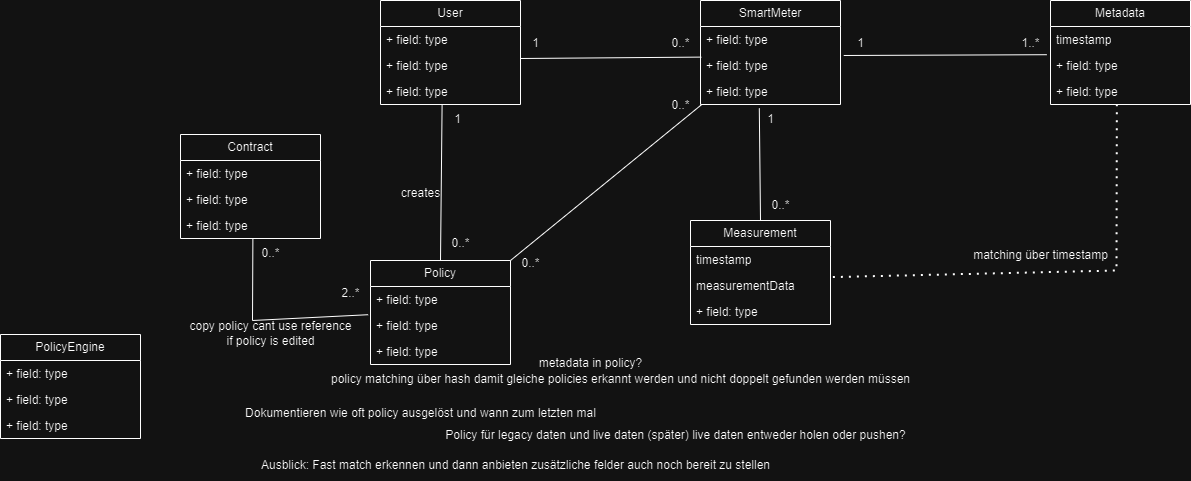

The diagram above was exported from draw.io. Its source (the exported page's mxGraphModel, read from the mxfile embedded in the PNG):
<mxGraphModel dx="1900" dy="557" grid="1" gridSize="10" guides="1" tooltips="1" connect="1" arrows="1" fold="1" page="1" pageScale="1" pageWidth="850" pageHeight="1100" math="0" shadow="0">
  <root>
    <mxCell id="0" />
    <mxCell id="1" parent="0" />
    <mxCell id="CscwtzAYz4N9b7GrSi9K-1" value="User" style="swimlane;fontStyle=0;childLayout=stackLayout;horizontal=1;startSize=26;fillColor=none;horizontalStack=0;resizeParent=1;resizeParentMax=0;resizeLast=0;collapsible=1;marginBottom=0;whiteSpace=wrap;html=1;" parent="1" vertex="1">
      <mxGeometry x="190" y="30" width="140" height="104" as="geometry" />
    </mxCell>
    <mxCell id="CscwtzAYz4N9b7GrSi9K-2" value="+ field: type" style="text;strokeColor=none;fillColor=none;align=left;verticalAlign=top;spacingLeft=4;spacingRight=4;overflow=hidden;rotatable=0;points=[[0,0.5],[1,0.5]];portConstraint=eastwest;whiteSpace=wrap;html=1;" parent="CscwtzAYz4N9b7GrSi9K-1" vertex="1">
      <mxGeometry y="26" width="140" height="26" as="geometry" />
    </mxCell>
    <mxCell id="CscwtzAYz4N9b7GrSi9K-3" value="+ field: type" style="text;strokeColor=none;fillColor=none;align=left;verticalAlign=top;spacingLeft=4;spacingRight=4;overflow=hidden;rotatable=0;points=[[0,0.5],[1,0.5]];portConstraint=eastwest;whiteSpace=wrap;html=1;" parent="CscwtzAYz4N9b7GrSi9K-1" vertex="1">
      <mxGeometry y="52" width="140" height="26" as="geometry" />
    </mxCell>
    <mxCell id="CscwtzAYz4N9b7GrSi9K-4" value="+ field: type" style="text;strokeColor=none;fillColor=none;align=left;verticalAlign=top;spacingLeft=4;spacingRight=4;overflow=hidden;rotatable=0;points=[[0,0.5],[1,0.5]];portConstraint=eastwest;whiteSpace=wrap;html=1;" parent="CscwtzAYz4N9b7GrSi9K-1" vertex="1">
      <mxGeometry y="78" width="140" height="26" as="geometry" />
    </mxCell>
    <mxCell id="qpjyIklMHoq4tBFmoQAH-1" value="SmartMeter" style="swimlane;fontStyle=0;childLayout=stackLayout;horizontal=1;startSize=26;fillColor=none;horizontalStack=0;resizeParent=1;resizeParentMax=0;resizeLast=0;collapsible=1;marginBottom=0;whiteSpace=wrap;html=1;" parent="1" vertex="1">
      <mxGeometry x="510" y="30" width="140" height="104" as="geometry" />
    </mxCell>
    <mxCell id="qpjyIklMHoq4tBFmoQAH-2" value="+ field: type" style="text;strokeColor=none;fillColor=none;align=left;verticalAlign=top;spacingLeft=4;spacingRight=4;overflow=hidden;rotatable=0;points=[[0,0.5],[1,0.5]];portConstraint=eastwest;whiteSpace=wrap;html=1;" parent="qpjyIklMHoq4tBFmoQAH-1" vertex="1">
      <mxGeometry y="26" width="140" height="26" as="geometry" />
    </mxCell>
    <mxCell id="qpjyIklMHoq4tBFmoQAH-3" value="+ field: type" style="text;strokeColor=none;fillColor=none;align=left;verticalAlign=top;spacingLeft=4;spacingRight=4;overflow=hidden;rotatable=0;points=[[0,0.5],[1,0.5]];portConstraint=eastwest;whiteSpace=wrap;html=1;" parent="qpjyIklMHoq4tBFmoQAH-1" vertex="1">
      <mxGeometry y="52" width="140" height="26" as="geometry" />
    </mxCell>
    <mxCell id="qpjyIklMHoq4tBFmoQAH-4" value="+ field: type" style="text;strokeColor=none;fillColor=none;align=left;verticalAlign=top;spacingLeft=4;spacingRight=4;overflow=hidden;rotatable=0;points=[[0,0.5],[1,0.5]];portConstraint=eastwest;whiteSpace=wrap;html=1;" parent="qpjyIklMHoq4tBFmoQAH-1" vertex="1">
      <mxGeometry y="78" width="140" height="26" as="geometry" />
    </mxCell>
    <mxCell id="qpjyIklMHoq4tBFmoQAH-5" value="Metad&lt;span style=&quot;background-color: initial;&quot;&gt;ata&lt;/span&gt;" style="swimlane;fontStyle=0;childLayout=stackLayout;horizontal=1;startSize=26;fillColor=none;horizontalStack=0;resizeParent=1;resizeParentMax=0;resizeLast=0;collapsible=1;marginBottom=0;whiteSpace=wrap;html=1;" parent="1" vertex="1">
      <mxGeometry x="860" y="30" width="140" height="104" as="geometry" />
    </mxCell>
    <mxCell id="qpjyIklMHoq4tBFmoQAH-6" value="timestamp" style="text;strokeColor=none;fillColor=none;align=left;verticalAlign=top;spacingLeft=4;spacingRight=4;overflow=hidden;rotatable=0;points=[[0,0.5],[1,0.5]];portConstraint=eastwest;whiteSpace=wrap;html=1;" parent="qpjyIklMHoq4tBFmoQAH-5" vertex="1">
      <mxGeometry y="26" width="140" height="26" as="geometry" />
    </mxCell>
    <mxCell id="qpjyIklMHoq4tBFmoQAH-7" value="+ field: type" style="text;strokeColor=none;fillColor=none;align=left;verticalAlign=top;spacingLeft=4;spacingRight=4;overflow=hidden;rotatable=0;points=[[0,0.5],[1,0.5]];portConstraint=eastwest;whiteSpace=wrap;html=1;" parent="qpjyIklMHoq4tBFmoQAH-5" vertex="1">
      <mxGeometry y="52" width="140" height="26" as="geometry" />
    </mxCell>
    <mxCell id="qpjyIklMHoq4tBFmoQAH-8" value="+ field: type" style="text;strokeColor=none;fillColor=none;align=left;verticalAlign=top;spacingLeft=4;spacingRight=4;overflow=hidden;rotatable=0;points=[[0,0.5],[1,0.5]];portConstraint=eastwest;whiteSpace=wrap;html=1;" parent="qpjyIklMHoq4tBFmoQAH-5" vertex="1">
      <mxGeometry y="78" width="140" height="26" as="geometry" />
    </mxCell>
    <mxCell id="qpjyIklMHoq4tBFmoQAH-9" value="Measurement" style="swimlane;fontStyle=0;childLayout=stackLayout;horizontal=1;startSize=26;fillColor=none;horizontalStack=0;resizeParent=1;resizeParentMax=0;resizeLast=0;collapsible=1;marginBottom=0;whiteSpace=wrap;html=1;" parent="1" vertex="1">
      <mxGeometry x="500" y="250" width="140" height="104" as="geometry" />
    </mxCell>
    <mxCell id="qpjyIklMHoq4tBFmoQAH-10" value="timestamp" style="text;strokeColor=none;fillColor=none;align=left;verticalAlign=top;spacingLeft=4;spacingRight=4;overflow=hidden;rotatable=0;points=[[0,0.5],[1,0.5]];portConstraint=eastwest;whiteSpace=wrap;html=1;" parent="qpjyIklMHoq4tBFmoQAH-9" vertex="1">
      <mxGeometry y="26" width="140" height="26" as="geometry" />
    </mxCell>
    <mxCell id="qpjyIklMHoq4tBFmoQAH-11" value="measurementData" style="text;strokeColor=none;fillColor=none;align=left;verticalAlign=top;spacingLeft=4;spacingRight=4;overflow=hidden;rotatable=0;points=[[0,0.5],[1,0.5]];portConstraint=eastwest;whiteSpace=wrap;html=1;" parent="qpjyIklMHoq4tBFmoQAH-9" vertex="1">
      <mxGeometry y="52" width="140" height="26" as="geometry" />
    </mxCell>
    <mxCell id="qpjyIklMHoq4tBFmoQAH-12" value="+ field: type" style="text;strokeColor=none;fillColor=none;align=left;verticalAlign=top;spacingLeft=4;spacingRight=4;overflow=hidden;rotatable=0;points=[[0,0.5],[1,0.5]];portConstraint=eastwest;whiteSpace=wrap;html=1;" parent="qpjyIklMHoq4tBFmoQAH-9" vertex="1">
      <mxGeometry y="78" width="140" height="26" as="geometry" />
    </mxCell>
    <mxCell id="qpjyIklMHoq4tBFmoQAH-13" value="" style="endArrow=none;html=1;rounded=0;entryX=0.006;entryY=0.177;entryDx=0;entryDy=0;exitX=1;exitY=0.5;exitDx=0;exitDy=0;entryPerimeter=0;" parent="1" target="qpjyIklMHoq4tBFmoQAH-3" edge="1">
      <mxGeometry width="50" height="50" relative="1" as="geometry">
        <mxPoint x="330" y="88" as="sourcePoint" />
        <mxPoint x="450" y="88" as="targetPoint" />
      </mxGeometry>
    </mxCell>
    <mxCell id="qpjyIklMHoq4tBFmoQAH-14" value="0..*" style="text;html=1;align=center;verticalAlign=middle;resizable=0;points=[];autosize=1;strokeColor=none;fillColor=none;" parent="1" vertex="1">
      <mxGeometry x="470" y="58" width="40" height="30" as="geometry" />
    </mxCell>
    <mxCell id="qpjyIklMHoq4tBFmoQAH-15" value="1" style="text;html=1;align=center;verticalAlign=middle;resizable=0;points=[];autosize=1;strokeColor=none;fillColor=none;" parent="1" vertex="1">
      <mxGeometry x="330" y="58" width="30" height="30" as="geometry" />
    </mxCell>
    <mxCell id="qpjyIklMHoq4tBFmoQAH-16" value="" style="endArrow=none;html=1;rounded=0;exitX=0.5;exitY=0;exitDx=0;exitDy=0;entryX=0.42;entryY=1.146;entryDx=0;entryDy=0;entryPerimeter=0;" parent="1" source="qpjyIklMHoq4tBFmoQAH-9" target="qpjyIklMHoq4tBFmoQAH-4" edge="1">
      <mxGeometry width="50" height="50" relative="1" as="geometry">
        <mxPoint x="555" y="220" as="sourcePoint" />
        <mxPoint x="583" y="139" as="targetPoint" />
      </mxGeometry>
    </mxCell>
    <mxCell id="qpjyIklMHoq4tBFmoQAH-17" value="0..*" style="text;html=1;align=center;verticalAlign=middle;resizable=0;points=[];autosize=1;strokeColor=none;fillColor=none;" parent="1" vertex="1">
      <mxGeometry x="570" y="220" width="40" height="30" as="geometry" />
    </mxCell>
    <mxCell id="qpjyIklMHoq4tBFmoQAH-18" value="1" style="text;html=1;align=center;verticalAlign=middle;resizable=0;points=[];autosize=1;strokeColor=none;fillColor=none;" parent="1" vertex="1">
      <mxGeometry x="565" y="134" width="30" height="30" as="geometry" />
    </mxCell>
    <mxCell id="qpjyIklMHoq4tBFmoQAH-19" value="" style="endArrow=none;html=1;rounded=0;exitX=1.023;exitY=0.115;exitDx=0;exitDy=0;entryX=-0.026;entryY=0.085;entryDx=0;entryDy=0;entryPerimeter=0;exitPerimeter=0;" parent="1" source="qpjyIklMHoq4tBFmoQAH-3" target="qpjyIklMHoq4tBFmoQAH-7" edge="1">
      <mxGeometry width="50" height="50" relative="1" as="geometry">
        <mxPoint x="700" y="175" as="sourcePoint" />
        <mxPoint x="700" y="50" as="targetPoint" />
      </mxGeometry>
    </mxCell>
    <mxCell id="qpjyIklMHoq4tBFmoQAH-20" value="1..*" style="text;html=1;align=center;verticalAlign=middle;resizable=0;points=[];autosize=1;strokeColor=none;fillColor=none;" parent="1" vertex="1">
      <mxGeometry x="820" y="58" width="40" height="30" as="geometry" />
    </mxCell>
    <mxCell id="qpjyIklMHoq4tBFmoQAH-21" value="1" style="text;html=1;align=center;verticalAlign=middle;resizable=0;points=[];autosize=1;strokeColor=none;fillColor=none;" parent="1" vertex="1">
      <mxGeometry x="655" y="58" width="30" height="30" as="geometry" />
    </mxCell>
    <mxCell id="qpjyIklMHoq4tBFmoQAH-22" value="Policy" style="swimlane;fontStyle=0;childLayout=stackLayout;horizontal=1;startSize=26;fillColor=none;horizontalStack=0;resizeParent=1;resizeParentMax=0;resizeLast=0;collapsible=1;marginBottom=0;whiteSpace=wrap;html=1;" parent="1" vertex="1">
      <mxGeometry x="180" y="290" width="140" height="104" as="geometry" />
    </mxCell>
    <mxCell id="qpjyIklMHoq4tBFmoQAH-23" value="+ field: type" style="text;strokeColor=none;fillColor=none;align=left;verticalAlign=top;spacingLeft=4;spacingRight=4;overflow=hidden;rotatable=0;points=[[0,0.5],[1,0.5]];portConstraint=eastwest;whiteSpace=wrap;html=1;" parent="qpjyIklMHoq4tBFmoQAH-22" vertex="1">
      <mxGeometry y="26" width="140" height="26" as="geometry" />
    </mxCell>
    <mxCell id="qpjyIklMHoq4tBFmoQAH-24" value="+ field: type" style="text;strokeColor=none;fillColor=none;align=left;verticalAlign=top;spacingLeft=4;spacingRight=4;overflow=hidden;rotatable=0;points=[[0,0.5],[1,0.5]];portConstraint=eastwest;whiteSpace=wrap;html=1;" parent="qpjyIklMHoq4tBFmoQAH-22" vertex="1">
      <mxGeometry y="52" width="140" height="26" as="geometry" />
    </mxCell>
    <mxCell id="qpjyIklMHoq4tBFmoQAH-25" value="+ field: type" style="text;strokeColor=none;fillColor=none;align=left;verticalAlign=top;spacingLeft=4;spacingRight=4;overflow=hidden;rotatable=0;points=[[0,0.5],[1,0.5]];portConstraint=eastwest;whiteSpace=wrap;html=1;" parent="qpjyIklMHoq4tBFmoQAH-22" vertex="1">
      <mxGeometry y="78" width="140" height="26" as="geometry" />
    </mxCell>
    <mxCell id="qpjyIklMHoq4tBFmoQAH-26" value="" style="endArrow=none;html=1;rounded=0;exitX=0.44;exitY=0.992;exitDx=0;exitDy=0;exitPerimeter=0;entryX=0.5;entryY=0;entryDx=0;entryDy=0;" parent="1" source="CscwtzAYz4N9b7GrSi9K-4" target="qpjyIklMHoq4tBFmoQAH-22" edge="1">
      <mxGeometry width="50" height="50" relative="1" as="geometry">
        <mxPoint x="540" y="160" as="sourcePoint" />
        <mxPoint x="590" y="110" as="targetPoint" />
      </mxGeometry>
    </mxCell>
    <mxCell id="qpjyIklMHoq4tBFmoQAH-27" value="" style="endArrow=none;html=1;rounded=0;entryX=0.011;entryY=0.992;entryDx=0;entryDy=0;entryPerimeter=0;" parent="1" target="qpjyIklMHoq4tBFmoQAH-4" edge="1">
      <mxGeometry width="50" height="50" relative="1" as="geometry">
        <mxPoint x="320" y="290" as="sourcePoint" />
        <mxPoint x="370" y="240" as="targetPoint" />
      </mxGeometry>
    </mxCell>
    <mxCell id="qpjyIklMHoq4tBFmoQAH-28" value="creates" style="text;html=1;align=center;verticalAlign=middle;resizable=0;points=[];autosize=1;strokeColor=none;fillColor=none;" parent="1" vertex="1">
      <mxGeometry x="200" y="208" width="60" height="30" as="geometry" />
    </mxCell>
    <mxCell id="qpjyIklMHoq4tBFmoQAH-29" value="0..*" style="text;html=1;align=center;verticalAlign=middle;resizable=0;points=[];autosize=1;strokeColor=none;fillColor=none;" parent="1" vertex="1">
      <mxGeometry x="250" y="258" width="40" height="30" as="geometry" />
    </mxCell>
    <mxCell id="qpjyIklMHoq4tBFmoQAH-30" value="1" style="text;html=1;align=center;verticalAlign=middle;resizable=0;points=[];autosize=1;strokeColor=none;fillColor=none;" parent="1" vertex="1">
      <mxGeometry x="252" y="134" width="30" height="30" as="geometry" />
    </mxCell>
    <mxCell id="qpjyIklMHoq4tBFmoQAH-31" value="PolicyEngine" style="swimlane;fontStyle=0;childLayout=stackLayout;horizontal=1;startSize=26;fillColor=none;horizontalStack=0;resizeParent=1;resizeParentMax=0;resizeLast=0;collapsible=1;marginBottom=0;whiteSpace=wrap;html=1;" parent="1" vertex="1">
      <mxGeometry x="-190" y="364" width="140" height="104" as="geometry" />
    </mxCell>
    <mxCell id="qpjyIklMHoq4tBFmoQAH-32" value="+ field: type" style="text;strokeColor=none;fillColor=none;align=left;verticalAlign=top;spacingLeft=4;spacingRight=4;overflow=hidden;rotatable=0;points=[[0,0.5],[1,0.5]];portConstraint=eastwest;whiteSpace=wrap;html=1;" parent="qpjyIklMHoq4tBFmoQAH-31" vertex="1">
      <mxGeometry y="26" width="140" height="26" as="geometry" />
    </mxCell>
    <mxCell id="qpjyIklMHoq4tBFmoQAH-33" value="+ field: type" style="text;strokeColor=none;fillColor=none;align=left;verticalAlign=top;spacingLeft=4;spacingRight=4;overflow=hidden;rotatable=0;points=[[0,0.5],[1,0.5]];portConstraint=eastwest;whiteSpace=wrap;html=1;" parent="qpjyIklMHoq4tBFmoQAH-31" vertex="1">
      <mxGeometry y="52" width="140" height="26" as="geometry" />
    </mxCell>
    <mxCell id="qpjyIklMHoq4tBFmoQAH-34" value="+ field: type" style="text;strokeColor=none;fillColor=none;align=left;verticalAlign=top;spacingLeft=4;spacingRight=4;overflow=hidden;rotatable=0;points=[[0,0.5],[1,0.5]];portConstraint=eastwest;whiteSpace=wrap;html=1;" parent="qpjyIklMHoq4tBFmoQAH-31" vertex="1">
      <mxGeometry y="78" width="140" height="26" as="geometry" />
    </mxCell>
    <mxCell id="qpjyIklMHoq4tBFmoQAH-35" value="matching über timestamp" style="text;html=1;align=center;verticalAlign=middle;resizable=0;points=[];autosize=1;strokeColor=none;fillColor=none;" parent="1" vertex="1">
      <mxGeometry x="770" y="270" width="160" height="30" as="geometry" />
    </mxCell>
    <mxCell id="qpjyIklMHoq4tBFmoQAH-36" value="" style="endArrow=none;dashed=1;html=1;dashPattern=1 3;strokeWidth=2;rounded=0;entryX=0.474;entryY=0.9;entryDx=0;entryDy=0;entryPerimeter=0;exitX=1.017;exitY=0.177;exitDx=0;exitDy=0;exitPerimeter=0;" parent="1" source="qpjyIklMHoq4tBFmoQAH-11" target="qpjyIklMHoq4tBFmoQAH-8" edge="1">
      <mxGeometry width="50" height="50" relative="1" as="geometry">
        <mxPoint x="610" y="230" as="sourcePoint" />
        <mxPoint x="660" y="180" as="targetPoint" />
        <Array as="points">
          <mxPoint x="926" y="300" />
        </Array>
      </mxGeometry>
    </mxCell>
    <mxCell id="qpjyIklMHoq4tBFmoQAH-37" value="0..*" style="text;html=1;align=center;verticalAlign=middle;resizable=0;points=[];autosize=1;strokeColor=none;fillColor=none;" parent="1" vertex="1">
      <mxGeometry x="470" y="120" width="40" height="30" as="geometry" />
    </mxCell>
    <mxCell id="qpjyIklMHoq4tBFmoQAH-38" value="0..*" style="text;html=1;align=center;verticalAlign=middle;resizable=0;points=[];autosize=1;strokeColor=none;fillColor=none;" parent="1" vertex="1">
      <mxGeometry x="320" y="278" width="40" height="30" as="geometry" />
    </mxCell>
    <mxCell id="qpjyIklMHoq4tBFmoQAH-39" value="metadata in policy?" style="text;html=1;align=center;verticalAlign=middle;resizable=0;points=[];autosize=1;strokeColor=none;fillColor=none;" parent="1" vertex="1">
      <mxGeometry x="335" y="378" width="130" height="30" as="geometry" />
    </mxCell>
    <mxCell id="qpjyIklMHoq4tBFmoQAH-40" value="policy matching über hash damit gleiche policies erkannt werden und nicht doppelt gefunden werden müssen" style="text;html=1;align=center;verticalAlign=middle;resizable=0;points=[];autosize=1;strokeColor=none;fillColor=none;" parent="1" vertex="1">
      <mxGeometry x="130" y="394" width="600" height="30" as="geometry" />
    </mxCell>
    <mxCell id="g7qlm5FimpyD5bKNZuNg-1" value="Ausblick: Fast match erkennen und dann anbieten zusätzliche felder auch noch bereit zu stellen" style="text;html=1;align=center;verticalAlign=middle;resizable=0;points=[];autosize=1;strokeColor=none;fillColor=none;" parent="1" vertex="1">
      <mxGeometry x="60" y="480" width="530" height="30" as="geometry" />
    </mxCell>
    <mxCell id="g7qlm5FimpyD5bKNZuNg-2" value="Dokumentieren wie oft policy ausgelöst und wann zum letzten mal" style="text;html=1;align=center;verticalAlign=middle;resizable=0;points=[];autosize=1;strokeColor=none;fillColor=none;" parent="1" vertex="1">
      <mxGeometry x="45" y="428" width="370" height="30" as="geometry" />
    </mxCell>
    <mxCell id="g7qlm5FimpyD5bKNZuNg-3" value="Policy für legacy daten und live daten (später) live daten entweder holen oder pushen?" style="text;html=1;align=center;verticalAlign=middle;resizable=0;points=[];autosize=1;strokeColor=none;fillColor=none;" parent="1" vertex="1">
      <mxGeometry x="245" y="450" width="480" height="30" as="geometry" />
    </mxCell>
    <mxCell id="g7qlm5FimpyD5bKNZuNg-9" value="Contract" style="swimlane;fontStyle=0;childLayout=stackLayout;horizontal=1;startSize=26;fillColor=none;horizontalStack=0;resizeParent=1;resizeParentMax=0;resizeLast=0;collapsible=1;marginBottom=0;whiteSpace=wrap;html=1;" parent="1" vertex="1">
      <mxGeometry x="-10" y="164" width="140" height="104" as="geometry" />
    </mxCell>
    <mxCell id="g7qlm5FimpyD5bKNZuNg-10" value="+ field: type" style="text;strokeColor=none;fillColor=none;align=left;verticalAlign=top;spacingLeft=4;spacingRight=4;overflow=hidden;rotatable=0;points=[[0,0.5],[1,0.5]];portConstraint=eastwest;whiteSpace=wrap;html=1;" parent="g7qlm5FimpyD5bKNZuNg-9" vertex="1">
      <mxGeometry y="26" width="140" height="26" as="geometry" />
    </mxCell>
    <mxCell id="g7qlm5FimpyD5bKNZuNg-11" value="+ field: type" style="text;strokeColor=none;fillColor=none;align=left;verticalAlign=top;spacingLeft=4;spacingRight=4;overflow=hidden;rotatable=0;points=[[0,0.5],[1,0.5]];portConstraint=eastwest;whiteSpace=wrap;html=1;" parent="g7qlm5FimpyD5bKNZuNg-9" vertex="1">
      <mxGeometry y="52" width="140" height="26" as="geometry" />
    </mxCell>
    <mxCell id="g7qlm5FimpyD5bKNZuNg-12" value="+ field: type" style="text;strokeColor=none;fillColor=none;align=left;verticalAlign=top;spacingLeft=4;spacingRight=4;overflow=hidden;rotatable=0;points=[[0,0.5],[1,0.5]];portConstraint=eastwest;whiteSpace=wrap;html=1;" parent="g7qlm5FimpyD5bKNZuNg-9" vertex="1">
      <mxGeometry y="78" width="140" height="26" as="geometry" />
    </mxCell>
    <mxCell id="g7qlm5FimpyD5bKNZuNg-13" value="" style="endArrow=none;html=1;rounded=0;entryX=0.517;entryY=1.008;entryDx=0;entryDy=0;entryPerimeter=0;exitX=-0.017;exitY=0.085;exitDx=0;exitDy=0;exitPerimeter=0;" parent="1" source="qpjyIklMHoq4tBFmoQAH-24" target="g7qlm5FimpyD5bKNZuNg-12" edge="1">
      <mxGeometry width="50" height="50" relative="1" as="geometry">
        <mxPoint x="60" y="390" as="sourcePoint" />
        <mxPoint x="110" y="340" as="targetPoint" />
        <Array as="points">
          <mxPoint x="62" y="350" />
        </Array>
      </mxGeometry>
    </mxCell>
    <mxCell id="g7qlm5FimpyD5bKNZuNg-14" value="2..*" style="text;html=1;align=center;verticalAlign=middle;resizable=0;points=[];autosize=1;strokeColor=none;fillColor=none;" parent="1" vertex="1">
      <mxGeometry x="140" y="308" width="40" height="30" as="geometry" />
    </mxCell>
    <mxCell id="g7qlm5FimpyD5bKNZuNg-15" value="0..*" style="text;html=1;align=center;verticalAlign=middle;resizable=0;points=[];autosize=1;strokeColor=none;fillColor=none;" parent="1" vertex="1">
      <mxGeometry x="60" y="268" width="40" height="30" as="geometry" />
    </mxCell>
    <mxCell id="g7qlm5FimpyD5bKNZuNg-16" value="copy policy cant use reference&lt;div&gt;if policy is edited&lt;/div&gt;" style="text;html=1;align=center;verticalAlign=middle;resizable=0;points=[];autosize=1;strokeColor=none;fillColor=none;" parent="1" vertex="1">
      <mxGeometry x="-15" y="343" width="190" height="40" as="geometry" />
    </mxCell>
  </root>
</mxGraphModel>